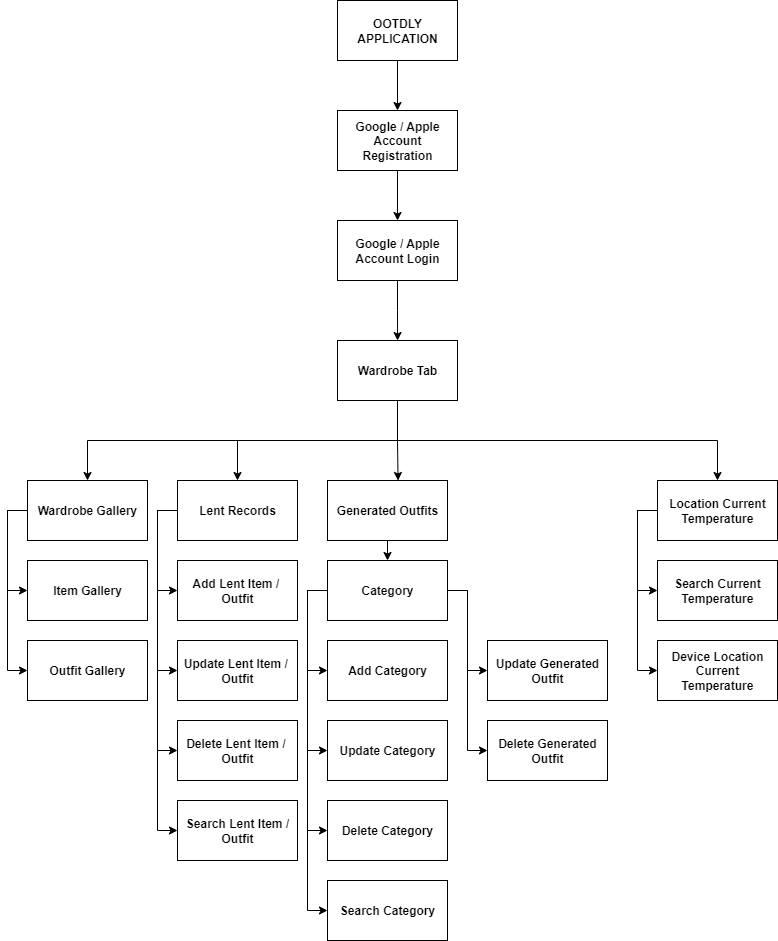

The diagram above was exported from draw.io. Its source (the exported page's mxGraphModel, read from the mxfile embedded in the PNG):
<mxGraphModel dx="4" dy="-512" grid="1" gridSize="10" guides="1" tooltips="1" connect="1" arrows="1" fold="1" page="1" pageScale="1" pageWidth="850" pageHeight="1100" math="0" shadow="0">
  <root>
    <mxCell id="0" />
    <mxCell id="1" parent="0" />
    <mxCell id="643OM-yPQGKNp9myvmGV-382" style="edgeStyle=orthogonalEdgeStyle;rounded=0;orthogonalLoop=1;jettySize=auto;html=1;exitX=0.5;exitY=1;exitDx=0;exitDy=0;entryX=0.5;entryY=0;entryDx=0;entryDy=0;fontStyle=1" edge="1" parent="1" source="643OM-yPQGKNp9myvmGV-383" target="643OM-yPQGKNp9myvmGV-385">
      <mxGeometry relative="1" as="geometry" />
    </mxCell>
    <mxCell id="643OM-yPQGKNp9myvmGV-383" value="OOTDLY APPLICATION" style="rounded=0;whiteSpace=wrap;html=1;fontStyle=1" vertex="1" parent="1">
      <mxGeometry x="1700" y="1470" width="120" height="60" as="geometry" />
    </mxCell>
    <mxCell id="643OM-yPQGKNp9myvmGV-384" style="edgeStyle=orthogonalEdgeStyle;rounded=0;orthogonalLoop=1;jettySize=auto;html=1;exitX=0.5;exitY=1;exitDx=0;exitDy=0;entryX=0.5;entryY=0;entryDx=0;entryDy=0;fontStyle=1" edge="1" parent="1" source="643OM-yPQGKNp9myvmGV-385" target="643OM-yPQGKNp9myvmGV-387">
      <mxGeometry relative="1" as="geometry" />
    </mxCell>
    <mxCell id="643OM-yPQGKNp9myvmGV-385" value="Google / Apple Account Registration" style="rounded=0;whiteSpace=wrap;html=1;fontStyle=1" vertex="1" parent="1">
      <mxGeometry x="1700" y="1580" width="120" height="60" as="geometry" />
    </mxCell>
    <mxCell id="643OM-yPQGKNp9myvmGV-386" style="edgeStyle=orthogonalEdgeStyle;rounded=0;orthogonalLoop=1;jettySize=auto;html=1;exitX=0.5;exitY=1;exitDx=0;exitDy=0;fontStyle=1" edge="1" parent="1" source="643OM-yPQGKNp9myvmGV-387">
      <mxGeometry relative="1" as="geometry">
        <mxPoint x="1760.0588235294117" y="1810" as="targetPoint" />
      </mxGeometry>
    </mxCell>
    <mxCell id="643OM-yPQGKNp9myvmGV-387" value="Google / Apple Account Login" style="rounded=0;whiteSpace=wrap;html=1;fontStyle=1" vertex="1" parent="1">
      <mxGeometry x="1700" y="1690" width="120" height="60" as="geometry" />
    </mxCell>
    <mxCell id="643OM-yPQGKNp9myvmGV-388" style="edgeStyle=orthogonalEdgeStyle;rounded=0;orthogonalLoop=1;jettySize=auto;html=1;exitX=0.5;exitY=1;exitDx=0;exitDy=0;entryX=0.5;entryY=0;entryDx=0;entryDy=0;fontStyle=1" edge="1" parent="1" source="643OM-yPQGKNp9myvmGV-391" target="643OM-yPQGKNp9myvmGV-394">
      <mxGeometry relative="1" as="geometry" />
    </mxCell>
    <mxCell id="643OM-yPQGKNp9myvmGV-389" style="edgeStyle=orthogonalEdgeStyle;rounded=0;orthogonalLoop=1;jettySize=auto;html=1;exitX=0.5;exitY=1;exitDx=0;exitDy=0;entryX=0.5;entryY=0;entryDx=0;entryDy=0;fontStyle=1" edge="1" parent="1" source="643OM-yPQGKNp9myvmGV-391" target="643OM-yPQGKNp9myvmGV-399">
      <mxGeometry relative="1" as="geometry" />
    </mxCell>
    <mxCell id="643OM-yPQGKNp9myvmGV-390" style="edgeStyle=orthogonalEdgeStyle;rounded=0;orthogonalLoop=1;jettySize=auto;html=1;exitX=0.5;exitY=1;exitDx=0;exitDy=0;fontStyle=1" edge="1" parent="1" source="643OM-yPQGKNp9myvmGV-391" target="643OM-yPQGKNp9myvmGV-404">
      <mxGeometry relative="1" as="geometry" />
    </mxCell>
    <mxCell id="643OM-yPQGKNp9myvmGV-391" value="Wardrobe Tab" style="rounded=0;whiteSpace=wrap;html=1;fontStyle=1" vertex="1" parent="1">
      <mxGeometry x="1700" y="1810" width="120" height="60" as="geometry" />
    </mxCell>
    <mxCell id="643OM-yPQGKNp9myvmGV-392" style="edgeStyle=orthogonalEdgeStyle;rounded=0;orthogonalLoop=1;jettySize=auto;html=1;exitX=0;exitY=0.5;exitDx=0;exitDy=0;entryX=0;entryY=0.5;entryDx=0;entryDy=0;fontStyle=1" edge="1" parent="1" source="643OM-yPQGKNp9myvmGV-394" target="643OM-yPQGKNp9myvmGV-405">
      <mxGeometry relative="1" as="geometry" />
    </mxCell>
    <mxCell id="643OM-yPQGKNp9myvmGV-393" style="edgeStyle=orthogonalEdgeStyle;rounded=0;orthogonalLoop=1;jettySize=auto;html=1;exitX=0;exitY=0.5;exitDx=0;exitDy=0;entryX=0;entryY=0.5;entryDx=0;entryDy=0;fontStyle=1" edge="1" parent="1" source="643OM-yPQGKNp9myvmGV-394" target="643OM-yPQGKNp9myvmGV-406">
      <mxGeometry relative="1" as="geometry" />
    </mxCell>
    <mxCell id="643OM-yPQGKNp9myvmGV-394" value="Wardrobe Gallery" style="rounded=0;whiteSpace=wrap;html=1;fontStyle=1" vertex="1" parent="1">
      <mxGeometry x="1390" y="1950" width="120" height="60" as="geometry" />
    </mxCell>
    <mxCell id="643OM-yPQGKNp9myvmGV-395" style="edgeStyle=orthogonalEdgeStyle;rounded=0;orthogonalLoop=1;jettySize=auto;html=1;exitX=0;exitY=0.5;exitDx=0;exitDy=0;entryX=0;entryY=0.5;entryDx=0;entryDy=0;fontStyle=1" edge="1" parent="1" source="643OM-yPQGKNp9myvmGV-399" target="643OM-yPQGKNp9myvmGV-407">
      <mxGeometry relative="1" as="geometry" />
    </mxCell>
    <mxCell id="643OM-yPQGKNp9myvmGV-396" style="edgeStyle=orthogonalEdgeStyle;rounded=0;orthogonalLoop=1;jettySize=auto;html=1;exitX=0;exitY=0.5;exitDx=0;exitDy=0;entryX=0;entryY=0.5;entryDx=0;entryDy=0;fontStyle=1" edge="1" parent="1" source="643OM-yPQGKNp9myvmGV-399" target="643OM-yPQGKNp9myvmGV-408">
      <mxGeometry relative="1" as="geometry" />
    </mxCell>
    <mxCell id="643OM-yPQGKNp9myvmGV-397" style="edgeStyle=orthogonalEdgeStyle;rounded=0;orthogonalLoop=1;jettySize=auto;html=1;exitX=0;exitY=0.5;exitDx=0;exitDy=0;entryX=0;entryY=0.5;entryDx=0;entryDy=0;fontStyle=1" edge="1" parent="1" source="643OM-yPQGKNp9myvmGV-399" target="643OM-yPQGKNp9myvmGV-409">
      <mxGeometry relative="1" as="geometry" />
    </mxCell>
    <mxCell id="643OM-yPQGKNp9myvmGV-398" style="edgeStyle=orthogonalEdgeStyle;rounded=0;orthogonalLoop=1;jettySize=auto;html=1;exitX=0;exitY=0.5;exitDx=0;exitDy=0;entryX=0;entryY=0.5;entryDx=0;entryDy=0;fontStyle=1" edge="1" parent="1" source="643OM-yPQGKNp9myvmGV-399" target="643OM-yPQGKNp9myvmGV-410">
      <mxGeometry relative="1" as="geometry" />
    </mxCell>
    <mxCell id="643OM-yPQGKNp9myvmGV-399" value="Lent Records" style="rounded=0;whiteSpace=wrap;html=1;fontStyle=1" vertex="1" parent="1">
      <mxGeometry x="1540" y="1950" width="120" height="60" as="geometry" />
    </mxCell>
    <mxCell id="643OM-yPQGKNp9myvmGV-400" style="edgeStyle=orthogonalEdgeStyle;rounded=0;orthogonalLoop=1;jettySize=auto;html=1;exitX=0.5;exitY=1;exitDx=0;exitDy=0;entryX=0.5;entryY=0;entryDx=0;entryDy=0;fontStyle=1" edge="1" parent="1" source="643OM-yPQGKNp9myvmGV-401" target="643OM-yPQGKNp9myvmGV-421">
      <mxGeometry relative="1" as="geometry" />
    </mxCell>
    <mxCell id="643OM-yPQGKNp9myvmGV-401" value="Generated Outfits" style="rounded=0;whiteSpace=wrap;html=1;fontStyle=1" vertex="1" parent="1">
      <mxGeometry x="1690" y="1950" width="120" height="60" as="geometry" />
    </mxCell>
    <mxCell id="643OM-yPQGKNp9myvmGV-402" style="edgeStyle=orthogonalEdgeStyle;rounded=0;orthogonalLoop=1;jettySize=auto;html=1;exitX=0;exitY=0.5;exitDx=0;exitDy=0;entryX=0;entryY=0.5;entryDx=0;entryDy=0;fontStyle=1" edge="1" parent="1" source="643OM-yPQGKNp9myvmGV-404" target="643OM-yPQGKNp9myvmGV-424">
      <mxGeometry relative="1" as="geometry" />
    </mxCell>
    <mxCell id="643OM-yPQGKNp9myvmGV-403" style="edgeStyle=orthogonalEdgeStyle;rounded=0;orthogonalLoop=1;jettySize=auto;html=1;exitX=0;exitY=0.5;exitDx=0;exitDy=0;entryX=0;entryY=0.5;entryDx=0;entryDy=0;fontStyle=1" edge="1" parent="1" source="643OM-yPQGKNp9myvmGV-404" target="643OM-yPQGKNp9myvmGV-425">
      <mxGeometry relative="1" as="geometry" />
    </mxCell>
    <mxCell id="643OM-yPQGKNp9myvmGV-404" value="Location Current Temperature" style="rounded=0;whiteSpace=wrap;html=1;fontStyle=1" vertex="1" parent="1">
      <mxGeometry x="2020" y="1950" width="120" height="60" as="geometry" />
    </mxCell>
    <mxCell id="643OM-yPQGKNp9myvmGV-405" value="Item Gallery" style="rounded=0;whiteSpace=wrap;html=1;fontStyle=1" vertex="1" parent="1">
      <mxGeometry x="1390" y="2030" width="120" height="60" as="geometry" />
    </mxCell>
    <mxCell id="643OM-yPQGKNp9myvmGV-406" value="Outfit Gallery" style="rounded=0;whiteSpace=wrap;html=1;fontStyle=1" vertex="1" parent="1">
      <mxGeometry x="1390" y="2110" width="120" height="60" as="geometry" />
    </mxCell>
    <mxCell id="643OM-yPQGKNp9myvmGV-407" value="Add Lent Item /&amp;nbsp;&lt;div&gt;Outfit&lt;/div&gt;" style="rounded=0;whiteSpace=wrap;html=1;fontStyle=1" vertex="1" parent="1">
      <mxGeometry x="1540" y="2030" width="120" height="60" as="geometry" />
    </mxCell>
    <mxCell id="643OM-yPQGKNp9myvmGV-408" value="Update Lent Item /&amp;nbsp;&lt;div&gt;Outfit&lt;/div&gt;" style="rounded=0;whiteSpace=wrap;html=1;fontStyle=1" vertex="1" parent="1">
      <mxGeometry x="1540" y="2110" width="120" height="60" as="geometry" />
    </mxCell>
    <mxCell id="643OM-yPQGKNp9myvmGV-409" value="Delete Lent Item /&amp;nbsp;&lt;div&gt;Outfit&lt;/div&gt;" style="rounded=0;whiteSpace=wrap;html=1;fontStyle=1" vertex="1" parent="1">
      <mxGeometry x="1540" y="2190" width="120" height="60" as="geometry" />
    </mxCell>
    <mxCell id="643OM-yPQGKNp9myvmGV-410" value="Search Lent Item /&lt;div&gt;Outfit&lt;/div&gt;" style="rounded=0;whiteSpace=wrap;html=1;fontStyle=1" vertex="1" parent="1">
      <mxGeometry x="1540" y="2270" width="120" height="60" as="geometry" />
    </mxCell>
    <mxCell id="643OM-yPQGKNp9myvmGV-411" value="Add Category" style="rounded=0;whiteSpace=wrap;html=1;fontStyle=1" vertex="1" parent="1">
      <mxGeometry x="1690" y="2110" width="120" height="60" as="geometry" />
    </mxCell>
    <mxCell id="643OM-yPQGKNp9myvmGV-412" value="Update Category" style="rounded=0;whiteSpace=wrap;html=1;fontStyle=1" vertex="1" parent="1">
      <mxGeometry x="1690" y="2190" width="120" height="60" as="geometry" />
    </mxCell>
    <mxCell id="643OM-yPQGKNp9myvmGV-413" value="Delete Category" style="rounded=0;whiteSpace=wrap;html=1;fontStyle=1" vertex="1" parent="1">
      <mxGeometry x="1690" y="2270" width="120" height="60" as="geometry" />
    </mxCell>
    <mxCell id="643OM-yPQGKNp9myvmGV-414" value="Search Category" style="rounded=0;whiteSpace=wrap;html=1;fontStyle=1" vertex="1" parent="1">
      <mxGeometry x="1690" y="2350" width="120" height="60" as="geometry" />
    </mxCell>
    <mxCell id="643OM-yPQGKNp9myvmGV-415" style="edgeStyle=orthogonalEdgeStyle;rounded=0;orthogonalLoop=1;jettySize=auto;html=1;exitX=0;exitY=0.5;exitDx=0;exitDy=0;entryX=0;entryY=0.5;entryDx=0;entryDy=0;fontStyle=1" edge="1" parent="1" source="643OM-yPQGKNp9myvmGV-421" target="643OM-yPQGKNp9myvmGV-411">
      <mxGeometry relative="1" as="geometry" />
    </mxCell>
    <mxCell id="643OM-yPQGKNp9myvmGV-416" style="edgeStyle=orthogonalEdgeStyle;rounded=0;orthogonalLoop=1;jettySize=auto;html=1;exitX=0;exitY=0.5;exitDx=0;exitDy=0;entryX=0;entryY=0.5;entryDx=0;entryDy=0;fontStyle=1" edge="1" parent="1" source="643OM-yPQGKNp9myvmGV-421" target="643OM-yPQGKNp9myvmGV-412">
      <mxGeometry relative="1" as="geometry" />
    </mxCell>
    <mxCell id="643OM-yPQGKNp9myvmGV-417" style="edgeStyle=orthogonalEdgeStyle;rounded=0;orthogonalLoop=1;jettySize=auto;html=1;exitX=0;exitY=0.5;exitDx=0;exitDy=0;entryX=0;entryY=0.5;entryDx=0;entryDy=0;fontStyle=1" edge="1" parent="1" source="643OM-yPQGKNp9myvmGV-421" target="643OM-yPQGKNp9myvmGV-413">
      <mxGeometry relative="1" as="geometry" />
    </mxCell>
    <mxCell id="643OM-yPQGKNp9myvmGV-418" style="edgeStyle=orthogonalEdgeStyle;rounded=0;orthogonalLoop=1;jettySize=auto;html=1;exitX=0;exitY=0.5;exitDx=0;exitDy=0;entryX=0;entryY=0.5;entryDx=0;entryDy=0;fontStyle=1" edge="1" parent="1" source="643OM-yPQGKNp9myvmGV-421" target="643OM-yPQGKNp9myvmGV-414">
      <mxGeometry relative="1" as="geometry" />
    </mxCell>
    <mxCell id="643OM-yPQGKNp9myvmGV-419" style="edgeStyle=orthogonalEdgeStyle;rounded=0;orthogonalLoop=1;jettySize=auto;html=1;exitX=1;exitY=0.5;exitDx=0;exitDy=0;entryX=0;entryY=0.5;entryDx=0;entryDy=0;fontStyle=1" edge="1" parent="1" source="643OM-yPQGKNp9myvmGV-421" target="643OM-yPQGKNp9myvmGV-422">
      <mxGeometry relative="1" as="geometry" />
    </mxCell>
    <mxCell id="643OM-yPQGKNp9myvmGV-420" style="edgeStyle=orthogonalEdgeStyle;rounded=0;orthogonalLoop=1;jettySize=auto;html=1;exitX=1;exitY=0.5;exitDx=0;exitDy=0;entryX=0;entryY=0.5;entryDx=0;entryDy=0;fontStyle=1" edge="1" parent="1" source="643OM-yPQGKNp9myvmGV-421" target="643OM-yPQGKNp9myvmGV-423">
      <mxGeometry relative="1" as="geometry" />
    </mxCell>
    <mxCell id="643OM-yPQGKNp9myvmGV-421" value="Category" style="rounded=0;whiteSpace=wrap;html=1;fontStyle=1" vertex="1" parent="1">
      <mxGeometry x="1690" y="2030" width="120" height="60" as="geometry" />
    </mxCell>
    <mxCell id="643OM-yPQGKNp9myvmGV-422" value="Update Generated Outfit" style="rounded=0;whiteSpace=wrap;html=1;fontStyle=1" vertex="1" parent="1">
      <mxGeometry x="1850" y="2110" width="120" height="60" as="geometry" />
    </mxCell>
    <mxCell id="643OM-yPQGKNp9myvmGV-423" value="Delete Generated Outfit" style="rounded=0;whiteSpace=wrap;html=1;fontStyle=1" vertex="1" parent="1">
      <mxGeometry x="1850" y="2190" width="120" height="60" as="geometry" />
    </mxCell>
    <mxCell id="643OM-yPQGKNp9myvmGV-424" value="Search Current Temperature" style="rounded=0;whiteSpace=wrap;html=1;fontStyle=1" vertex="1" parent="1">
      <mxGeometry x="2020" y="2030" width="120" height="60" as="geometry" />
    </mxCell>
    <mxCell id="643OM-yPQGKNp9myvmGV-425" value="Device Location Current Temperature" style="rounded=0;whiteSpace=wrap;html=1;fontStyle=1" vertex="1" parent="1">
      <mxGeometry x="2020" y="2110" width="120" height="60" as="geometry" />
    </mxCell>
    <mxCell id="643OM-yPQGKNp9myvmGV-426" style="edgeStyle=orthogonalEdgeStyle;rounded=0;orthogonalLoop=1;jettySize=auto;html=1;exitX=0.5;exitY=1;exitDx=0;exitDy=0;entryX=0.588;entryY=0;entryDx=0;entryDy=0;entryPerimeter=0;fontStyle=1" edge="1" parent="1" source="643OM-yPQGKNp9myvmGV-391" target="643OM-yPQGKNp9myvmGV-401">
      <mxGeometry relative="1" as="geometry" />
    </mxCell>
  </root>
</mxGraphModel>